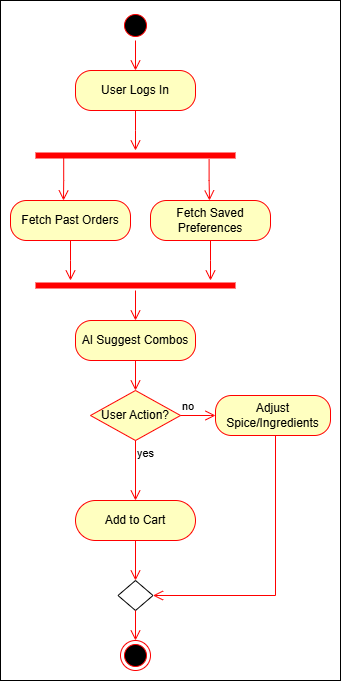

The diagram above was exported from draw.io. Its source (the exported page's mxGraphModel, read from the mxfile embedded in the PNG):
<mxGraphModel dx="1206" dy="531" grid="1" gridSize="10" guides="1" tooltips="1" connect="1" arrows="1" fold="1" page="1" pageScale="1" pageWidth="850" pageHeight="1100" math="0" shadow="0">
  <root>
    <mxCell id="0" />
    <mxCell id="1" parent="0" />
    <mxCell id="BDb7qlSeYBJe2jOFzQDO-1" value="" style="rounded=0;whiteSpace=wrap;html=1;" vertex="1" parent="1">
      <mxGeometry x="210" y="90" width="340" height="680" as="geometry" />
    </mxCell>
    <mxCell id="pdNdYmrSwc6RoNsP2ca4-1" value="" style="ellipse;html=1;shape=startState;fillColor=#000000;strokeColor=#ff0000;" parent="1" vertex="1">
      <mxGeometry x="330" y="100" width="30" height="30" as="geometry" />
    </mxCell>
    <mxCell id="pdNdYmrSwc6RoNsP2ca4-2" value="" style="edgeStyle=orthogonalEdgeStyle;html=1;verticalAlign=bottom;endArrow=open;endSize=8;strokeColor=#ff0000;rounded=0;entryX=0.5;entryY=0;entryDx=0;entryDy=0;" parent="1" source="pdNdYmrSwc6RoNsP2ca4-1" target="pdNdYmrSwc6RoNsP2ca4-3" edge="1">
      <mxGeometry relative="1" as="geometry">
        <mxPoint x="345" y="150" as="targetPoint" />
      </mxGeometry>
    </mxCell>
    <mxCell id="pdNdYmrSwc6RoNsP2ca4-3" value="User Logs In" style="rounded=1;whiteSpace=wrap;html=1;arcSize=40;fontColor=#000000;fillColor=#ffffc0;strokeColor=#ff0000;" parent="1" vertex="1">
      <mxGeometry x="285" y="160" width="120" height="40" as="geometry" />
    </mxCell>
    <mxCell id="pdNdYmrSwc6RoNsP2ca4-4" value="" style="edgeStyle=orthogonalEdgeStyle;html=1;verticalAlign=bottom;endArrow=open;endSize=8;strokeColor=#ff0000;rounded=0;entryX=0.5;entryY=0;entryDx=0;entryDy=0;" parent="1" source="pdNdYmrSwc6RoNsP2ca4-3" edge="1">
      <mxGeometry relative="1" as="geometry">
        <mxPoint x="345" y="240" as="targetPoint" />
      </mxGeometry>
    </mxCell>
    <mxCell id="pdNdYmrSwc6RoNsP2ca4-5" value="" style="edgeStyle=orthogonalEdgeStyle;html=1;align=left;verticalAlign=bottom;endArrow=open;endSize=8;strokeColor=#ff0000;rounded=0;exitX=0.141;exitY=0.675;exitDx=0;exitDy=0;exitPerimeter=0;" parent="1" source="pdNdYmrSwc6RoNsP2ca4-9" edge="1">
      <mxGeometry x="-1" relative="1" as="geometry">
        <mxPoint x="273" y="290" as="targetPoint" />
        <mxPoint x="290" y="270" as="sourcePoint" />
      </mxGeometry>
    </mxCell>
    <mxCell id="pdNdYmrSwc6RoNsP2ca4-6" value="Add to Cart" style="rounded=1;whiteSpace=wrap;html=1;arcSize=50;fontColor=#000000;fillColor=#ffffc0;strokeColor=#ff0000;" parent="1" vertex="1">
      <mxGeometry x="285" y="590" width="120" height="40" as="geometry" />
    </mxCell>
    <mxCell id="pdNdYmrSwc6RoNsP2ca4-7" value="" style="edgeStyle=orthogonalEdgeStyle;html=1;verticalAlign=bottom;endArrow=open;endSize=8;strokeColor=#ff0000;rounded=0;entryX=0.5;entryY=0;entryDx=0;entryDy=0;" parent="1" source="pdNdYmrSwc6RoNsP2ca4-6" target="pdNdYmrSwc6RoNsP2ca4-28" edge="1">
      <mxGeometry relative="1" as="geometry">
        <mxPoint x="345" y="670" as="targetPoint" />
      </mxGeometry>
    </mxCell>
    <mxCell id="pdNdYmrSwc6RoNsP2ca4-8" value="" style="ellipse;html=1;shape=endState;fillColor=#000000;strokeColor=#ff0000;" parent="1" vertex="1">
      <mxGeometry x="330" y="730" width="30" height="30" as="geometry" />
    </mxCell>
    <mxCell id="pdNdYmrSwc6RoNsP2ca4-9" value="" style="shape=line;html=1;strokeWidth=6;strokeColor=#ff0000;" parent="1" vertex="1">
      <mxGeometry x="245" y="240" width="200" height="10" as="geometry" />
    </mxCell>
    <mxCell id="pdNdYmrSwc6RoNsP2ca4-10" value="" style="edgeStyle=orthogonalEdgeStyle;html=1;align=left;verticalAlign=bottom;endArrow=open;endSize=8;strokeColor=#ff0000;rounded=0;exitX=0.868;exitY=0.886;exitDx=0;exitDy=0;exitPerimeter=0;" parent="1" source="pdNdYmrSwc6RoNsP2ca4-9" edge="1">
      <mxGeometry x="-1" relative="1" as="geometry">
        <mxPoint x="419" y="290" as="targetPoint" />
        <mxPoint x="270" y="290" as="sourcePoint" />
      </mxGeometry>
    </mxCell>
    <mxCell id="pdNdYmrSwc6RoNsP2ca4-11" value="Fetch Past Orders" style="rounded=1;whiteSpace=wrap;html=1;arcSize=40;fontColor=#000000;fillColor=#ffffc0;strokeColor=#ff0000;" parent="1" vertex="1">
      <mxGeometry x="220" y="290" width="120" height="40" as="geometry" />
    </mxCell>
    <mxCell id="pdNdYmrSwc6RoNsP2ca4-12" value="" style="edgeStyle=orthogonalEdgeStyle;html=1;verticalAlign=bottom;endArrow=open;endSize=8;strokeColor=#ff0000;rounded=0;entryX=0.5;entryY=0;entryDx=0;entryDy=0;" parent="1" source="pdNdYmrSwc6RoNsP2ca4-11" edge="1">
      <mxGeometry relative="1" as="geometry">
        <mxPoint x="280" y="370" as="targetPoint" />
      </mxGeometry>
    </mxCell>
    <mxCell id="pdNdYmrSwc6RoNsP2ca4-13" value="Fetch Saved Preferences" style="rounded=1;whiteSpace=wrap;html=1;arcSize=40;fontColor=#000000;fillColor=#ffffc0;strokeColor=#ff0000;" parent="1" vertex="1">
      <mxGeometry x="360" y="290" width="120" height="40" as="geometry" />
    </mxCell>
    <mxCell id="pdNdYmrSwc6RoNsP2ca4-14" value="" style="edgeStyle=orthogonalEdgeStyle;html=1;verticalAlign=bottom;endArrow=open;endSize=8;strokeColor=#ff0000;rounded=0;entryX=0.5;entryY=0;entryDx=0;entryDy=0;" parent="1" source="pdNdYmrSwc6RoNsP2ca4-13" edge="1">
      <mxGeometry relative="1" as="geometry">
        <mxPoint x="420" y="370" as="targetPoint" />
      </mxGeometry>
    </mxCell>
    <mxCell id="pdNdYmrSwc6RoNsP2ca4-18" value="" style="shape=line;html=1;strokeWidth=6;strokeColor=#ff0000;" parent="1" vertex="1">
      <mxGeometry x="245" y="370" width="200" height="10" as="geometry" />
    </mxCell>
    <mxCell id="pdNdYmrSwc6RoNsP2ca4-19" value="" style="edgeStyle=orthogonalEdgeStyle;html=1;verticalAlign=bottom;endArrow=open;endSize=8;strokeColor=#ff0000;rounded=0;entryX=0.5;entryY=0;entryDx=0;entryDy=0;" parent="1" source="pdNdYmrSwc6RoNsP2ca4-18" target="pdNdYmrSwc6RoNsP2ca4-20" edge="1">
      <mxGeometry relative="1" as="geometry">
        <mxPoint x="345" y="510" as="targetPoint" />
      </mxGeometry>
    </mxCell>
    <mxCell id="pdNdYmrSwc6RoNsP2ca4-20" value="AI Suggest Combos" style="rounded=1;whiteSpace=wrap;html=1;arcSize=40;fontColor=#000000;fillColor=#ffffc0;strokeColor=#ff0000;" parent="1" vertex="1">
      <mxGeometry x="285" y="410" width="120" height="40" as="geometry" />
    </mxCell>
    <mxCell id="pdNdYmrSwc6RoNsP2ca4-21" value="" style="edgeStyle=orthogonalEdgeStyle;html=1;verticalAlign=bottom;endArrow=open;endSize=8;strokeColor=#ff0000;rounded=0;entryX=0.5;entryY=0;entryDx=0;entryDy=0;" parent="1" source="pdNdYmrSwc6RoNsP2ca4-20" target="pdNdYmrSwc6RoNsP2ca4-23" edge="1">
      <mxGeometry relative="1" as="geometry">
        <mxPoint x="280" y="600" as="targetPoint" />
      </mxGeometry>
    </mxCell>
    <mxCell id="pdNdYmrSwc6RoNsP2ca4-23" value="User Action?" style="rhombus;whiteSpace=wrap;html=1;fontColor=#000000;fillColor=#ffffc0;strokeColor=#ff0000;" parent="1" vertex="1">
      <mxGeometry x="300" y="480" width="90" height="50" as="geometry" />
    </mxCell>
    <mxCell id="pdNdYmrSwc6RoNsP2ca4-24" value="no" style="edgeStyle=orthogonalEdgeStyle;html=1;align=left;verticalAlign=bottom;endArrow=open;endSize=8;strokeColor=#ff0000;rounded=0;entryX=0;entryY=0.5;entryDx=0;entryDy=0;" parent="1" source="pdNdYmrSwc6RoNsP2ca4-23" target="pdNdYmrSwc6RoNsP2ca4-26" edge="1">
      <mxGeometry x="-1" relative="1" as="geometry">
        <mxPoint x="530" y="505" as="targetPoint" />
        <Array as="points">
          <mxPoint x="420" y="505" />
          <mxPoint x="420" y="505" />
        </Array>
      </mxGeometry>
    </mxCell>
    <mxCell id="pdNdYmrSwc6RoNsP2ca4-25" value="yes" style="edgeStyle=orthogonalEdgeStyle;html=1;align=left;verticalAlign=top;endArrow=open;endSize=8;strokeColor=#ff0000;rounded=0;entryX=0.5;entryY=0;entryDx=0;entryDy=0;" parent="1" source="pdNdYmrSwc6RoNsP2ca4-23" target="pdNdYmrSwc6RoNsP2ca4-6" edge="1">
      <mxGeometry x="-1" relative="1" as="geometry">
        <mxPoint x="445" y="590" as="targetPoint" />
        <Array as="points" />
      </mxGeometry>
    </mxCell>
    <mxCell id="pdNdYmrSwc6RoNsP2ca4-26" value="Adjust Spice/Ingredients" style="rounded=1;whiteSpace=wrap;html=1;arcSize=40;fontColor=#000000;fillColor=#ffffc0;strokeColor=#ff0000;" parent="1" vertex="1">
      <mxGeometry x="425" y="485" width="115" height="40" as="geometry" />
    </mxCell>
    <mxCell id="pdNdYmrSwc6RoNsP2ca4-27" value="" style="edgeStyle=orthogonalEdgeStyle;html=1;verticalAlign=bottom;endArrow=open;endSize=8;strokeColor=#ff0000;rounded=0;entryX=1;entryY=0.5;entryDx=0;entryDy=0;exitX=0.5;exitY=1;exitDx=0;exitDy=0;" parent="1" source="pdNdYmrSwc6RoNsP2ca4-26" target="pdNdYmrSwc6RoNsP2ca4-28" edge="1">
      <mxGeometry relative="1" as="geometry">
        <mxPoint x="580" y="590" as="targetPoint" />
        <Array as="points">
          <mxPoint x="485" y="685" />
        </Array>
      </mxGeometry>
    </mxCell>
    <mxCell id="pdNdYmrSwc6RoNsP2ca4-28" value="" style="rhombus;whiteSpace=wrap;html=1;" parent="1" vertex="1">
      <mxGeometry x="327.5" y="670" width="35" height="30" as="geometry" />
    </mxCell>
    <mxCell id="pdNdYmrSwc6RoNsP2ca4-29" value="" style="edgeStyle=orthogonalEdgeStyle;html=1;verticalAlign=bottom;endArrow=open;endSize=8;strokeColor=#ff0000;rounded=0;entryX=0.5;entryY=0;entryDx=0;entryDy=0;exitX=0.5;exitY=1;exitDx=0;exitDy=0;" parent="1" source="pdNdYmrSwc6RoNsP2ca4-28" target="pdNdYmrSwc6RoNsP2ca4-8" edge="1">
      <mxGeometry relative="1" as="geometry">
        <mxPoint x="340" y="690" as="targetPoint" />
        <mxPoint x="340" y="650" as="sourcePoint" />
      </mxGeometry>
    </mxCell>
  </root>
</mxGraphModel>